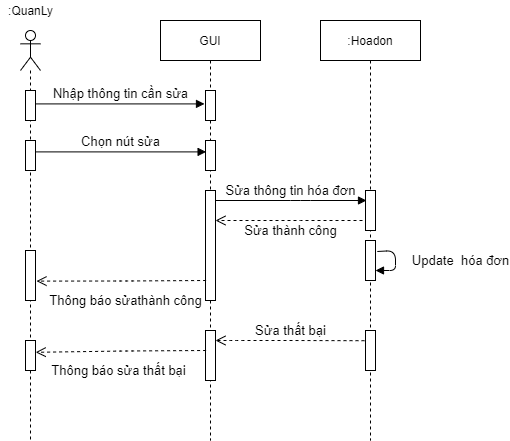

The diagram above was exported from draw.io. Its source (the exported page's mxGraphModel, read from the mxfile embedded in the PNG):
<mxGraphModel dx="1038" dy="5167" grid="1" gridSize="10" guides="1" tooltips="1" connect="1" arrows="1" fold="1" page="1" pageScale="1" pageWidth="827" pageHeight="1169" math="0" shadow="0">
  <root>
    <mxCell id="d6pX27X79g0S3cbvIczC-0" />
    <mxCell id="d6pX27X79g0S3cbvIczC-1" parent="d6pX27X79g0S3cbvIczC-0" />
    <mxCell id="cUzxQjSw3tMuvlZM83Wn-0" value="" style="shape=umlLifeline;participant=umlActor;perimeter=lifelinePerimeter;whiteSpace=wrap;html=1;container=1;collapsible=0;recursiveResize=0;verticalAlign=top;spacingTop=36;outlineConnect=0;size=40;" parent="d6pX27X79g0S3cbvIczC-1" vertex="1">
      <mxGeometry x="220" y="-4540" width="20" height="410" as="geometry" />
    </mxCell>
    <mxCell id="cUzxQjSw3tMuvlZM83Wn-1" value="" style="html=1;points=[];perimeter=orthogonalPerimeter;" parent="cUzxQjSw3tMuvlZM83Wn-0" vertex="1">
      <mxGeometry x="5" y="60" width="10" height="30" as="geometry" />
    </mxCell>
    <mxCell id="cUzxQjSw3tMuvlZM83Wn-2" value="" style="html=1;points=[];perimeter=orthogonalPerimeter;" parent="cUzxQjSw3tMuvlZM83Wn-0" vertex="1">
      <mxGeometry x="5" y="110" width="10" height="30" as="geometry" />
    </mxCell>
    <mxCell id="cUzxQjSw3tMuvlZM83Wn-3" value="" style="html=1;points=[];perimeter=orthogonalPerimeter;" parent="cUzxQjSw3tMuvlZM83Wn-0" vertex="1">
      <mxGeometry x="5" y="220" width="10" height="50" as="geometry" />
    </mxCell>
    <mxCell id="cUzxQjSw3tMuvlZM83Wn-4" value=":QuanLy" style="text;html=1;resizable=0;autosize=1;align=center;verticalAlign=middle;points=[];fillColor=none;strokeColor=none;rounded=0;" parent="d6pX27X79g0S3cbvIczC-1" vertex="1">
      <mxGeometry x="200" y="-4570" width="60" height="20" as="geometry" />
    </mxCell>
    <mxCell id="cUzxQjSw3tMuvlZM83Wn-5" value="&lt;font style=&quot;font-size: 13px&quot;&gt;Nhập thông tin cần sửa&lt;/font&gt;" style="html=1;verticalAlign=bottom;endArrow=block;entryX=-0.1;entryY=0.447;entryDx=0;entryDy=0;entryPerimeter=0;" parent="d6pX27X79g0S3cbvIczC-1" source="cUzxQjSw3tMuvlZM83Wn-1" target="cUzxQjSw3tMuvlZM83Wn-8" edge="1">
      <mxGeometry x="0.0059" width="80" relative="1" as="geometry">
        <mxPoint x="240" y="-4370" as="sourcePoint" />
        <mxPoint x="401.79999999999995" y="-4366.59" as="targetPoint" />
        <mxPoint as="offset" />
      </mxGeometry>
    </mxCell>
    <mxCell id="cUzxQjSw3tMuvlZM83Wn-6" value="&lt;font style=&quot;font-size: 13px&quot;&gt;Chọn nút sửa&lt;br&gt;&lt;/font&gt;" style="html=1;verticalAlign=bottom;endArrow=block;entryX=0.06;entryY=0.38;entryDx=0;entryDy=0;entryPerimeter=0;exitX=1.02;exitY=0.38;exitDx=0;exitDy=0;exitPerimeter=0;" parent="d6pX27X79g0S3cbvIczC-1" source="cUzxQjSw3tMuvlZM83Wn-2" target="cUzxQjSw3tMuvlZM83Wn-9" edge="1">
      <mxGeometry x="-0.0047" width="80" relative="1" as="geometry">
        <mxPoint x="230" y="-4320" as="sourcePoint" />
        <mxPoint x="401" y="-4318.6" as="targetPoint" />
        <mxPoint as="offset" />
      </mxGeometry>
    </mxCell>
    <mxCell id="cUzxQjSw3tMuvlZM83Wn-7" value="GUI" style="shape=umlLifeline;perimeter=lifelinePerimeter;whiteSpace=wrap;html=1;container=1;collapsible=0;recursiveResize=0;outlineConnect=0;" parent="d6pX27X79g0S3cbvIczC-1" vertex="1">
      <mxGeometry x="360" y="-4550" width="100" height="420" as="geometry" />
    </mxCell>
    <mxCell id="cUzxQjSw3tMuvlZM83Wn-8" value="" style="html=1;points=[];perimeter=orthogonalPerimeter;" parent="cUzxQjSw3tMuvlZM83Wn-7" vertex="1">
      <mxGeometry x="45" y="70" width="10" height="30" as="geometry" />
    </mxCell>
    <mxCell id="cUzxQjSw3tMuvlZM83Wn-9" value="" style="html=1;points=[];perimeter=orthogonalPerimeter;" parent="cUzxQjSw3tMuvlZM83Wn-7" vertex="1">
      <mxGeometry x="45" y="120" width="10" height="30" as="geometry" />
    </mxCell>
    <mxCell id="cUzxQjSw3tMuvlZM83Wn-10" value="" style="html=1;points=[];perimeter=orthogonalPerimeter;" parent="cUzxQjSw3tMuvlZM83Wn-7" vertex="1">
      <mxGeometry x="45" y="170" width="10" height="110" as="geometry" />
    </mxCell>
    <mxCell id="cUzxQjSw3tMuvlZM83Wn-11" value=":Hoadon" style="shape=umlLifeline;perimeter=lifelinePerimeter;whiteSpace=wrap;html=1;container=1;collapsible=0;recursiveResize=0;outlineConnect=0;" parent="d6pX27X79g0S3cbvIczC-1" vertex="1">
      <mxGeometry x="520" y="-4550" width="100" height="420" as="geometry" />
    </mxCell>
    <mxCell id="cUzxQjSw3tMuvlZM83Wn-12" value="" style="html=1;points=[];perimeter=orthogonalPerimeter;" parent="cUzxQjSw3tMuvlZM83Wn-11" vertex="1">
      <mxGeometry x="45" y="170" width="10" height="40" as="geometry" />
    </mxCell>
    <mxCell id="cUzxQjSw3tMuvlZM83Wn-13" value="" style="html=1;points=[];perimeter=orthogonalPerimeter;" parent="cUzxQjSw3tMuvlZM83Wn-11" vertex="1">
      <mxGeometry x="45" y="220" width="10" height="40" as="geometry" />
    </mxCell>
    <mxCell id="cUzxQjSw3tMuvlZM83Wn-14" value="&lt;font style=&quot;font-size: 13px&quot;&gt;Update&amp;nbsp; hóa đơn&lt;/font&gt;" style="html=1;verticalAlign=bottom;endArrow=block;exitX=1.18;exitY=0.275;exitDx=0;exitDy=0;exitPerimeter=0;" parent="cUzxQjSw3tMuvlZM83Wn-11" source="cUzxQjSw3tMuvlZM83Wn-13" target="cUzxQjSw3tMuvlZM83Wn-13" edge="1">
      <mxGeometry x="0.313" y="-65" width="80" relative="1" as="geometry">
        <mxPoint x="130" y="250" as="sourcePoint" />
        <mxPoint x="170" y="300" as="targetPoint" />
        <mxPoint x="65" y="65" as="offset" />
      </mxGeometry>
    </mxCell>
    <mxCell id="cUzxQjSw3tMuvlZM83Wn-15" value="" style="html=1;points=[];perimeter=orthogonalPerimeter;" parent="cUzxQjSw3tMuvlZM83Wn-11" vertex="1">
      <mxGeometry x="-295" y="320" width="10" height="30" as="geometry" />
    </mxCell>
    <mxCell id="cUzxQjSw3tMuvlZM83Wn-16" value="" style="html=1;points=[];perimeter=orthogonalPerimeter;" parent="cUzxQjSw3tMuvlZM83Wn-11" vertex="1">
      <mxGeometry x="-115" y="310" width="10" height="50" as="geometry" />
    </mxCell>
    <mxCell id="cUzxQjSw3tMuvlZM83Wn-17" value="" style="html=1;points=[];perimeter=orthogonalPerimeter;" parent="cUzxQjSw3tMuvlZM83Wn-11" vertex="1">
      <mxGeometry x="45" y="310" width="10" height="40" as="geometry" />
    </mxCell>
    <mxCell id="cUzxQjSw3tMuvlZM83Wn-18" value="&lt;font style=&quot;font-size: 13px&quot;&gt;Sửa thất bại&lt;/font&gt;" style="html=1;verticalAlign=bottom;endArrow=open;dashed=1;endSize=8;exitX=-0.1;exitY=0.255;exitDx=0;exitDy=0;exitPerimeter=0;" parent="cUzxQjSw3tMuvlZM83Wn-11" source="cUzxQjSw3tMuvlZM83Wn-17" target="cUzxQjSw3tMuvlZM83Wn-16" edge="1">
      <mxGeometry x="-0.0107" relative="1" as="geometry">
        <mxPoint x="-13" y="300" as="sourcePoint" />
        <mxPoint x="-160" y="300" as="targetPoint" />
        <Array as="points">
          <mxPoint x="-30" y="320" />
          <mxPoint x="-85" y="320" />
        </Array>
        <mxPoint as="offset" />
      </mxGeometry>
    </mxCell>
    <mxCell id="cUzxQjSw3tMuvlZM83Wn-19" value="&lt;font style=&quot;font-size: 13px&quot;&gt;Thông báo sửa thất bại&lt;/font&gt;" style="html=1;verticalAlign=bottom;endArrow=open;dashed=1;endSize=8;exitX=0.06;exitY=0.3;exitDx=0;exitDy=0;exitPerimeter=0;entryX=1.02;entryY=0.393;entryDx=0;entryDy=0;entryPerimeter=0;" parent="cUzxQjSw3tMuvlZM83Wn-11" target="cUzxQjSw3tMuvlZM83Wn-15" edge="1">
      <mxGeometry x="0.0359" y="29" relative="1" as="geometry">
        <mxPoint x="-114.40000000000009" y="330" as="sourcePoint" />
        <mxPoint x="-280" y="331" as="targetPoint" />
        <Array as="points">
          <mxPoint x="-195" y="330.5" />
        </Array>
        <mxPoint as="offset" />
      </mxGeometry>
    </mxCell>
    <mxCell id="cUzxQjSw3tMuvlZM83Wn-20" value="&lt;font style=&quot;font-size: 13px&quot;&gt;Sửa thông tin hóa đơn&lt;br&gt;&lt;/font&gt;" style="html=1;verticalAlign=bottom;endArrow=block;" parent="d6pX27X79g0S3cbvIczC-1" source="cUzxQjSw3tMuvlZM83Wn-10" edge="1">
      <mxGeometry x="-0.0047" width="80" relative="1" as="geometry">
        <mxPoint x="440.00000000000006" y="-4370" as="sourcePoint" />
        <mxPoint x="566" y="-4370" as="targetPoint" />
        <mxPoint as="offset" />
        <Array as="points">
          <mxPoint x="500" y="-4370" />
        </Array>
      </mxGeometry>
    </mxCell>
    <mxCell id="cUzxQjSw3tMuvlZM83Wn-21" value="&lt;font style=&quot;font-size: 13px&quot;&gt;Sửa thành công&lt;/font&gt;" style="html=1;verticalAlign=bottom;endArrow=open;dashed=1;endSize=8;" parent="d6pX27X79g0S3cbvIczC-1" target="cUzxQjSw3tMuvlZM83Wn-10" edge="1">
      <mxGeometry x="-0.0204" y="20" relative="1" as="geometry">
        <mxPoint x="562" y="-4350" as="sourcePoint" />
        <mxPoint x="490" y="-4260" as="targetPoint" />
        <Array as="points">
          <mxPoint x="490" y="-4350" />
        </Array>
        <mxPoint as="offset" />
      </mxGeometry>
    </mxCell>
    <mxCell id="cUzxQjSw3tMuvlZM83Wn-22" value="&lt;font style=&quot;font-size: 13px&quot;&gt;Thông báo sửathành công&lt;/font&gt;" style="html=1;verticalAlign=bottom;endArrow=open;dashed=1;endSize=8;exitX=0.06;exitY=0.3;exitDx=0;exitDy=0;exitPerimeter=0;entryX=1.1;entryY=0.612;entryDx=0;entryDy=0;entryPerimeter=0;" parent="d6pX27X79g0S3cbvIczC-1" target="cUzxQjSw3tMuvlZM83Wn-3" edge="1">
      <mxGeometry x="-0.0491" y="29" relative="1" as="geometry">
        <mxPoint x="405.5999999999999" y="-4290" as="sourcePoint" />
        <mxPoint x="240" y="-4289" as="targetPoint" />
        <Array as="points">
          <mxPoint x="325" y="-4289.5" />
        </Array>
        <mxPoint as="offset" />
      </mxGeometry>
    </mxCell>
  </root>
</mxGraphModel>